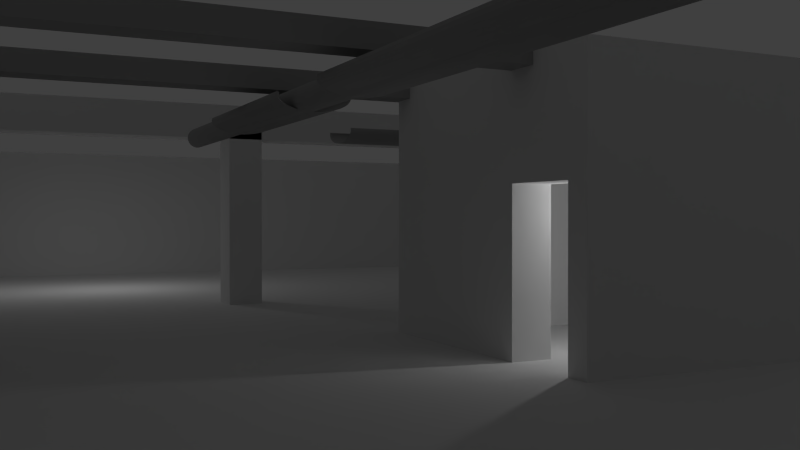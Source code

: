 # Source: underground.blend  (saved by Blender 2.66.1; exported with 4.5.12 LTS)
import bpy
from mathutils import Matrix  # noqa: F401  (used for matrix-valued properties, if any)

bpy.ops.wm.read_factory_settings(use_empty=True)
scene = bpy.context.scene
scene.name = 'Scene'

# ---- collections
col_collection_1 = bpy.data.collections.new('Collection 1'); scene.collection.children.link(col_collection_1)
col_collection_2 = bpy.data.collections.new('Collection 2'); scene.collection.children.link(col_collection_2)
col_collection_2.hide_render = True
col_collection_2.hide_viewport = True

# ---- materials (node trees are filled in below, after node groups)
mat_material_002 = bpy.data.materials.new('Material.002')
mat_material_002.alpha_threshold = 0.0
mat_material_002.use_transparent_shadow = False
mat_material_002.diffuse_color = (0.3757, 0.3757, 0.3757, 1.0)
mat_material_002.roughness = 0.5
mat_material_002.line_color = (0.0, 0.0, 0.0, 1.0)
mat_material_001 = bpy.data.materials.new('Material.001')
mat_material_001.alpha_threshold = 0.0
mat_material_001.use_transparent_shadow = False
mat_material_001.roughness = 0.5
mat_material_001.line_color = (0.0, 0.0, 0.0, 1.0)

# ---- material node trees

# ---- world
world_world = bpy.data.worlds.new('World'); scene.world = world_world
world_world.color = (0.05088, 0.05088, 0.05088)
world_world.use_sun_shadow = False
world_world.sun_shadow_jitter_overblur = 0.0
world_world.cycles.sampling_method = 'MANUAL'
world_world.cycles.sample_map_resolution = 256

# ---- cameras
cam_camera = bpy.data.cameras.new('Camera')
cam_camera.clip_end = 100.0
cam_camera.lens = 35.0
cam_camera.sensor_width = 32.0
cam_camera.sensor_height = 18.0
cam_camera.ortho_scale = 7.314
cam_camera.dof.focus_distance = 0.0
cam_camera.dof.aperture_fstop = 128.0

# ---- lights
light_area_001 = bpy.data.lights.new('Area.001', 'AREA')
light_area_001.transmission_factor = 0.0
light_area_001.energy = 78.54
light_area_001.shadow_buffer_clip_start = 0.5
light_area_001.shadow_soft_size = 0.1
light_area_001.shadow_maximum_resolution = 0.006
light_area_001.use_absolute_resolution = True
light_area_001.size = 0.1
light_area_001.size_y = 0.1
light_area_001.cycles.use_multiple_importance_sampling = False
light_lamp = bpy.data.lights.new('Lamp', 'POINT')
light_lamp.transmission_factor = 0.0
light_lamp.cutoff_distance = 30.0
light_lamp.energy = 100.0
light_lamp.shadow_buffer_clip_start = 1.001
light_lamp.shadow_soft_size = 0.1
light_lamp.shadow_maximum_resolution = 0.006
light_lamp.use_absolute_resolution = True
light_lamp.cycles.use_multiple_importance_sampling = False

# ---- meshes
me_cylinder_006 = bpy.data.meshes.new('Cylinder.006')
me_cylinder_006.from_pydata([(0.0, 0.0, -1.0), (0.0, 0.0, 1.0), (0.0, 1.0, -1.0), (0.0, 1.0, 1.0), (0.1951, 0.9808, -1.0), (0.1951, 0.9808, 1.0), (0.3827, 0.9239, -1.0), (0.3827, 0.9239, 1.0), (0.5556, 0.8315, -1.0), (0.5556, 0.8315, 1.0), (0.7071, 0.7071, -1.0), (0.7071, 0.7071, 1.0), (0.8315, 0.5556, -1.0), (0.8315, 0.5556, 1.0), (0.9239, 0.3827, -1.0), (0.9239, 0.3827, 1.0), (0.9808, 0.1951, -1.0), (0.9808, 0.1951, 1.0), (1.0, 7.55e-08, -1.0), (1.0, 7.55e-08, 1.0), (0.9808, -0.1951, -1.0), (0.9808, -0.1951, 1.0), (0.9239, -0.3827, -1.0), (0.9239, -0.3827, 1.0), (0.8315, -0.5556, -1.0), (0.8315, -0.5556, 1.0), (0.7071, -0.7071, -1.0), (0.7071, -0.7071, 1.0), (0.5556, -0.8315, -1.0), (0.5556, -0.8315, 1.0), (0.3827, -0.9239, -1.0), (0.3827, -0.9239, 1.0), (0.1951, -0.9808, -1.0), (0.1951, -0.9808, 1.0), (-3.258e-07, -1.0, -1.0), (-3.258e-07, -1.0, 1.0), (-0.1951, -0.9808, -1.0), (-0.1951, -0.9808, 1.0), (-0.3827, -0.9239, -1.0), (-0.3827, -0.9239, 1.0), (-0.5556, -0.8315, -1.0), (-0.5556, -0.8315, 1.0), (-0.7071, -0.7071, -1.0), (-0.7071, -0.7071, 1.0), (-0.8315, -0.5556, -1.0), (-0.8315, -0.5556, 1.0), (-0.9239, -0.3827, -1.0), (-0.9239, -0.3827, 1.0), (-0.9808, -0.1951, -1.0), (-0.9808, -0.1951, 1.0), (-1.0, 9.656e-07, -1.0), (-1.0, 9.656e-07, 1.0), (-0.9808, 0.1951, -1.0), (-0.9808, 0.1951, 1.0), (-0.9239, 0.3827, -1.0), (-0.9239, 0.3827, 1.0), (-0.8315, 0.5556, -1.0), (-0.8315, 0.5556, 1.0), (-0.7071, 0.7071, -1.0), (-0.7071, 0.7071, 1.0), (-0.5556, 0.8315, -1.0), (-0.5556, 0.8315, 1.0), (-0.3827, 0.9239, -1.0), (-0.3827, 0.9239, 1.0), (-0.1951, 0.9808, -1.0), (-0.1951, 0.9808, 1.0)], [], [(0, 2, 4), (1, 5, 3), (2, 3, 5, 4), (0, 4, 6), (1, 7, 5), (4, 5, 7, 6), (0, 6, 8), (1, 9, 7), (6, 7, 9, 8), (0, 8, 10), (1, 11, 9), (8, 9, 11, 10), (0, 10, 12), (1, 13, 11), (10, 11, 13, 12), (0, 12, 14), (1, 15, 13), (12, 13, 15, 14), (0, 14, 16), (1, 17, 15), (14, 15, 17, 16), (0, 16, 18), (1, 19, 17), (16, 17, 19, 18), (0, 18, 20), (1, 21, 19), (18, 19, 21, 20), (0, 20, 22), (1, 23, 21), (20, 21, 23, 22), (0, 22, 24), (1, 25, 23), (22, 23, 25, 24), (0, 24, 26), (1, 27, 25), (24, 25, 27, 26), (0, 26, 28), (1, 29, 27), (26, 27, 29, 28), (0, 28, 30), (1, 31, 29), (28, 29, 31, 30), (0, 30, 32), (1, 33, 31), (30, 31, 33, 32), (0, 32, 34), (1, 35, 33), (32, 33, 35, 34), (0, 34, 36), (1, 37, 35), (34, 35, 37, 36), (0, 36, 38), (1, 39, 37), (36, 37, 39, 38), (0, 38, 40), (1, 41, 39), (38, 39, 41, 40), (0, 40, 42), (1, 43, 41), (40, 41, 43, 42), (0, 42, 44), (1, 45, 43), (42, 43, 45, 44), (0, 44, 46), (1, 47, 45), (44, 45, 47, 46), (0, 46, 48), (1, 49, 47), (46, 47, 49, 48), (0, 48, 50), (1, 51, 49), (48, 49, 51, 50), (0, 50, 52), (1, 53, 51), (50, 51, 53, 52), (0, 52, 54), (1, 55, 53), (52, 53, 55, 54), (0, 54, 56), (1, 57, 55), (54, 55, 57, 56), (0, 56, 58), (1, 59, 57), (56, 57, 59, 58), (0, 58, 60), (1, 61, 59), (58, 59, 61, 60), (0, 60, 62), (1, 63, 61), (60, 61, 63, 62), (0, 62, 64), (1, 65, 63), (62, 63, 65, 64), (0, 64, 2), (1, 3, 65), (64, 65, 3, 2)])
me_cylinder_006.materials.append(mat_material_002)
me_cylinder_006.use_remesh_preserve_volume = False
me_cylinder_006.use_remesh_preserve_attributes = False
me_cylinder_006.use_mirror_vertex_groups = False
me_cylinder_006.update()
me_cylinder_005 = bpy.data.meshes.new('Cylinder.005')
me_cylinder_005.from_pydata([(0.3258, 0.9349, -9.039), (0.3127, 1.0, -9.116), (0.3127, 1.0, 9.116), (0.3891, 0.9808, -9.116), (0.3891, 0.9808, 9.116), (0.4625, 0.9239, -9.116), (0.4625, 0.9239, 9.116), (0.5302, 0.8315, -9.116), (0.5302, 0.8315, 9.116), (0.5895, 0.7071, -9.116), (0.5895, 0.7071, 9.116), (0.6382, 0.5556, -9.116), (0.6382, 0.5556, 9.116), (0.6743, 0.3827, -9.116), (0.6744, 0.3827, 9.116), (0.6966, 0.1951, -9.116), (0.6966, 0.1951, 9.116), (0.7041, 7.55e-08, -9.116), (0.7041, 7.55e-08, 9.116), (0.6966, -0.1951, -9.116), (0.6966, -0.1951, 9.116), (0.6743, -0.3827, -9.116), (0.6744, -0.3827, 9.116), (0.6382, -0.5556, -9.116), (0.6382, -0.5556, 9.116), (0.5895, -0.7071, -9.116), (0.5895, -0.7071, 9.116), (0.5302, -0.8315, -9.116), (0.5302, -0.8315, 9.116), (0.4625, -0.9239, -9.116), (0.4625, -0.9239, 9.116), (0.3891, -0.9808, -9.116), (0.3891, -0.9808, 9.116), (0.3127, -1.0, -9.116), (0.3127, -1.0, 9.116), (0.2363, -0.9808, -9.116), (0.2363, -0.9808, 9.116), (0.2363, 0.9808, -9.116), (0.2363, 0.9808, 9.116), (0.3258, 0.9349, 9.039), (0.3972, 0.917, -9.039), (0.3972, 0.917, 9.039), (0.4658, 0.8638, -9.039), (0.4658, 0.8638, 9.039), (0.5291, 0.7774, -9.039), (0.5291, 0.7774, 9.039), (0.5846, 0.6611, -9.039), (0.5846, 0.6611, 9.039), (0.6301, 0.5194, -9.039), (0.6301, 0.5194, 9.039), (0.6639, 0.3578, -9.039), (0.6639, 0.3578, 9.039), (0.6847, 0.1824, -9.039), (0.6847, 0.1824, 9.039), (0.6918, 7.115e-08, -9.039), (0.6918, 7.115e-08, 9.039), (0.6847, -0.1824, -9.039), (0.6847, -0.1824, 9.039), (0.6639, -0.3578, -9.039), (0.6639, -0.3578, 9.039), (0.6301, -0.5194, -9.039), (0.6301, -0.5194, 9.039), (0.5846, -0.6611, -9.039), (0.5846, -0.6611, 9.039), (0.5291, -0.7774, -9.039), (0.5291, -0.7774, 9.039), (0.4658, -0.8638, -9.039), (0.4658, -0.8638, 9.039), (0.3972, -0.917, -9.039), (0.3972, -0.917, 9.039), (0.3258, -0.9349, -9.039), (0.3258, -0.9349, 9.039), (0.2544, -0.917, -9.039), (0.2544, -0.917, 9.039), (0.2544, 0.917, -9.039), (0.2544, 0.917, 9.039)], [], [(74, 75, 39, 0), (1, 3, 4, 2), (70, 71, 73, 72), (3, 5, 6, 4), (68, 69, 71, 70), (5, 7, 8, 6), (66, 67, 69, 68), (7, 9, 10, 8), (64, 65, 67, 66), (9, 11, 12, 10), (62, 63, 65, 64), (11, 13, 14, 12), (60, 61, 63, 62), (13, 15, 16, 14), (58, 59, 61, 60), (15, 17, 18, 16), (56, 57, 59, 58), (17, 19, 20, 18), (54, 55, 57, 56), (19, 21, 22, 20), (52, 53, 55, 54), (21, 23, 24, 22), (50, 51, 53, 52), (23, 25, 26, 24), (48, 49, 51, 50), (25, 27, 28, 26), (46, 47, 49, 48), (27, 29, 30, 28), (44, 45, 47, 46), (29, 31, 32, 30), (42, 43, 45, 44), (31, 33, 34, 32), (40, 41, 43, 42), (33, 35, 36, 34), (0, 39, 41, 40), (37, 1, 2, 38), (34, 36, 73, 71), (27, 25, 62, 64), (16, 18, 55, 53), (9, 7, 44, 46), (38, 2, 39, 75), (3, 1, 0, 40), (30, 32, 69, 67), (23, 21, 58, 60), (12, 14, 51, 49), (5, 3, 40, 42), (26, 28, 65, 63), (19, 17, 54, 56), (8, 10, 47, 45), (2, 4, 41, 39), (33, 31, 68, 70), (22, 24, 61, 59), (15, 13, 50, 52), (4, 6, 43, 41), (1, 37, 74, 0), (29, 27, 64, 66), (18, 20, 57, 55), (11, 9, 46, 48), (32, 34, 71, 69), (25, 23, 60, 62), (14, 16, 53, 51), (7, 5, 42, 44), (36, 35, 72, 73), (28, 30, 67, 65), (21, 19, 56, 58), (10, 12, 49, 47), (35, 33, 70, 72), (24, 26, 63, 61), (17, 15, 52, 54), (6, 8, 45, 43), (37, 38, 75, 74), (31, 29, 66, 68), (20, 22, 59, 57), (13, 11, 48, 50)])
me_cylinder_005.materials.append(mat_material_002)
me_cylinder_005.use_remesh_preserve_volume = False
me_cylinder_005.use_remesh_preserve_attributes = False
me_cylinder_005.use_mirror_vertex_groups = False
me_cylinder_005.update()
me_cylinder_004 = bpy.data.meshes.new('Cylinder.004')
me_cylinder_004.from_pydata([(0.3258, 0.9349, -9.039), (0.3127, 1.0, -9.116), (0.3127, 1.0, 9.116), (0.3891, 0.9808, -9.116), (0.3891, 0.9808, 9.116), (0.4625, 0.9239, -9.116), (0.4625, 0.9239, 9.116), (0.5302, 0.8315, -9.116), (0.5302, 0.8315, 9.116), (0.5895, 0.7071, -9.116), (0.5895, 0.7071, 9.116), (0.6382, 0.5556, -9.116), (0.6382, 0.5556, 9.116), (0.6743, 0.3827, -9.116), (0.6744, 0.3827, 9.116), (0.6966, 0.1951, -9.116), (0.6966, 0.1951, 9.116), (0.7041, 7.55e-08, -9.116), (0.7041, 7.55e-08, 9.116), (0.6966, -0.1951, -9.116), (0.6966, -0.1951, 9.116), (0.6743, -0.3827, -9.116), (0.6744, -0.3827, 9.116), (0.6382, -0.5556, -9.116), (0.6382, -0.5556, 9.116), (0.5895, -0.7071, -9.116), (0.5895, -0.7071, 9.116), (0.5302, -0.8315, -9.116), (0.5302, -0.8315, 9.116), (0.4625, -0.9239, -9.116), (0.4625, -0.9239, 9.116), (0.3891, -0.9808, -9.116), (0.3891, -0.9808, 9.116), (0.3127, -1.0, -9.116), (0.3127, -1.0, 9.116), (0.2363, -0.9808, -9.116), (0.2363, -0.9808, 9.116), (0.2363, 0.9808, -9.116), (0.2363, 0.9808, 9.116), (0.3258, 0.9349, 9.039), (0.3972, 0.917, -9.039), (0.3972, 0.917, 9.039), (0.4658, 0.8638, -9.039), (0.4658, 0.8638, 9.039), (0.5291, 0.7774, -9.039), (0.5291, 0.7774, 9.039), (0.5846, 0.6611, -9.039), (0.5846, 0.6611, 9.039), (0.6301, 0.5194, -9.039), (0.6301, 0.5194, 9.039), (0.6639, 0.3578, -9.039), (0.6639, 0.3578, 9.039), (0.6847, 0.1824, -9.039), (0.6847, 0.1824, 9.039), (0.6918, 7.115e-08, -9.039), (0.6918, 7.115e-08, 9.039), (0.6847, -0.1824, -9.039), (0.6847, -0.1824, 9.039), (0.6639, -0.3578, -9.039), (0.6639, -0.3578, 9.039), (0.6301, -0.5194, -9.039), (0.6301, -0.5194, 9.039), (0.5846, -0.6611, -9.039), (0.5846, -0.6611, 9.039), (0.5291, -0.7774, -9.039), (0.5291, -0.7774, 9.039), (0.4658, -0.8638, -9.039), (0.4658, -0.8638, 9.039), (0.3972, -0.917, -9.039), (0.3972, -0.917, 9.039), (0.3258, -0.9349, -9.039), (0.3258, -0.9349, 9.039), (0.2544, -0.917, -9.039), (0.2544, -0.917, 9.039), (0.2544, 0.917, -9.039), (0.2544, 0.917, 9.039)], [], [(74, 75, 39, 0), (1, 3, 4, 2), (70, 71, 73, 72), (3, 5, 6, 4), (68, 69, 71, 70), (5, 7, 8, 6), (66, 67, 69, 68), (7, 9, 10, 8), (64, 65, 67, 66), (9, 11, 12, 10), (62, 63, 65, 64), (11, 13, 14, 12), (60, 61, 63, 62), (13, 15, 16, 14), (58, 59, 61, 60), (15, 17, 18, 16), (56, 57, 59, 58), (17, 19, 20, 18), (54, 55, 57, 56), (19, 21, 22, 20), (52, 53, 55, 54), (21, 23, 24, 22), (50, 51, 53, 52), (23, 25, 26, 24), (48, 49, 51, 50), (25, 27, 28, 26), (46, 47, 49, 48), (27, 29, 30, 28), (44, 45, 47, 46), (29, 31, 32, 30), (42, 43, 45, 44), (31, 33, 34, 32), (40, 41, 43, 42), (33, 35, 36, 34), (0, 39, 41, 40), (37, 1, 2, 38), (34, 36, 73, 71), (27, 25, 62, 64), (16, 18, 55, 53), (9, 7, 44, 46), (38, 2, 39, 75), (3, 1, 0, 40), (30, 32, 69, 67), (23, 21, 58, 60), (12, 14, 51, 49), (5, 3, 40, 42), (26, 28, 65, 63), (19, 17, 54, 56), (8, 10, 47, 45), (2, 4, 41, 39), (33, 31, 68, 70), (22, 24, 61, 59), (15, 13, 50, 52), (4, 6, 43, 41), (1, 37, 74, 0), (29, 27, 64, 66), (18, 20, 57, 55), (11, 9, 46, 48), (32, 34, 71, 69), (25, 23, 60, 62), (14, 16, 53, 51), (7, 5, 42, 44), (36, 35, 72, 73), (28, 30, 67, 65), (21, 19, 56, 58), (10, 12, 49, 47), (35, 33, 70, 72), (24, 26, 63, 61), (17, 15, 52, 54), (6, 8, 45, 43), (37, 38, 75, 74), (31, 29, 66, 68), (20, 22, 59, 57), (13, 11, 48, 50)])
me_cylinder_004.materials.append(mat_material_002)
me_cylinder_004.use_remesh_preserve_volume = False
me_cylinder_004.use_remesh_preserve_attributes = False
me_cylinder_004.use_mirror_vertex_groups = False
me_cylinder_004.update()
me_cylinder_003 = bpy.data.meshes.new('Cylinder.003')
me_cylinder_003.from_pydata([(0.3258, 0.9349, -9.039), (0.3127, 1.0, -9.116), (0.3127, 1.0, 9.116), (0.3891, 0.9808, -9.116), (0.3891, 0.9808, 9.116), (0.4625, 0.9239, -9.116), (0.4625, 0.9239, 9.116), (0.5302, 0.8315, -9.116), (0.5302, 0.8315, 9.116), (0.5895, 0.7071, -9.116), (0.5895, 0.7071, 9.116), (0.6382, 0.5556, -9.116), (0.6382, 0.5556, 9.116), (0.6743, 0.3827, -9.116), (0.6744, 0.3827, 9.116), (0.6966, 0.1951, -9.116), (0.6966, 0.1951, 9.116), (0.7041, 7.55e-08, -9.116), (0.7041, 7.55e-08, 9.116), (0.6966, -0.1951, -9.116), (0.6966, -0.1951, 9.116), (0.6743, -0.3827, -9.116), (0.6744, -0.3827, 9.116), (0.6382, -0.5556, -9.116), (0.6382, -0.5556, 9.116), (0.5895, -0.7071, -9.116), (0.5895, -0.7071, 9.116), (0.5302, -0.8315, -9.116), (0.5302, -0.8315, 9.116), (0.4625, -0.9239, -9.116), (0.4625, -0.9239, 9.116), (0.3891, -0.9808, -9.116), (0.3891, -0.9808, 9.116), (0.3127, -1.0, -9.116), (0.3127, -1.0, 9.116), (0.2363, -0.9808, -9.116), (0.2363, -0.9808, 9.116), (0.2363, 0.9808, -9.116), (0.2363, 0.9808, 9.116), (0.3258, 0.9349, 9.039), (0.3972, 0.917, -9.039), (0.3972, 0.917, 9.039), (0.4658, 0.8638, -9.039), (0.4658, 0.8638, 9.039), (0.5291, 0.7774, -9.039), (0.5291, 0.7774, 9.039), (0.5846, 0.6611, -9.039), (0.5846, 0.6611, 9.039), (0.6301, 0.5194, -9.039), (0.6301, 0.5194, 9.039), (0.6639, 0.3578, -9.039), (0.6639, 0.3578, 9.039), (0.6847, 0.1824, -9.039), (0.6847, 0.1824, 9.039), (0.6918, 7.115e-08, -9.039), (0.6918, 7.115e-08, 9.039), (0.6847, -0.1824, -9.039), (0.6847, -0.1824, 9.039), (0.6639, -0.3578, -9.039), (0.6639, -0.3578, 9.039), (0.6301, -0.5194, -9.039), (0.6301, -0.5194, 9.039), (0.5846, -0.6611, -9.039), (0.5846, -0.6611, 9.039), (0.5291, -0.7774, -9.039), (0.5291, -0.7774, 9.039), (0.4658, -0.8638, -9.039), (0.4658, -0.8638, 9.039), (0.3972, -0.917, -9.039), (0.3972, -0.917, 9.039), (0.3258, -0.9349, -9.039), (0.3258, -0.9349, 9.039), (0.2544, -0.917, -9.039), (0.2544, -0.917, 9.039), (0.2544, 0.917, -9.039), (0.2544, 0.917, 9.039)], [], [(74, 75, 39, 0), (1, 3, 4, 2), (70, 71, 73, 72), (3, 5, 6, 4), (68, 69, 71, 70), (5, 7, 8, 6), (66, 67, 69, 68), (7, 9, 10, 8), (64, 65, 67, 66), (9, 11, 12, 10), (62, 63, 65, 64), (11, 13, 14, 12), (60, 61, 63, 62), (13, 15, 16, 14), (58, 59, 61, 60), (15, 17, 18, 16), (56, 57, 59, 58), (17, 19, 20, 18), (54, 55, 57, 56), (19, 21, 22, 20), (52, 53, 55, 54), (21, 23, 24, 22), (50, 51, 53, 52), (23, 25, 26, 24), (48, 49, 51, 50), (25, 27, 28, 26), (46, 47, 49, 48), (27, 29, 30, 28), (44, 45, 47, 46), (29, 31, 32, 30), (42, 43, 45, 44), (31, 33, 34, 32), (40, 41, 43, 42), (33, 35, 36, 34), (0, 39, 41, 40), (37, 1, 2, 38), (34, 36, 73, 71), (27, 25, 62, 64), (16, 18, 55, 53), (9, 7, 44, 46), (38, 2, 39, 75), (3, 1, 0, 40), (30, 32, 69, 67), (23, 21, 58, 60), (12, 14, 51, 49), (5, 3, 40, 42), (26, 28, 65, 63), (19, 17, 54, 56), (8, 10, 47, 45), (2, 4, 41, 39), (33, 31, 68, 70), (22, 24, 61, 59), (15, 13, 50, 52), (4, 6, 43, 41), (1, 37, 74, 0), (29, 27, 64, 66), (18, 20, 57, 55), (11, 9, 46, 48), (32, 34, 71, 69), (25, 23, 60, 62), (14, 16, 53, 51), (7, 5, 42, 44), (36, 35, 72, 73), (28, 30, 67, 65), (21, 19, 56, 58), (10, 12, 49, 47), (35, 33, 70, 72), (24, 26, 63, 61), (17, 15, 52, 54), (6, 8, 45, 43), (37, 38, 75, 74), (31, 29, 66, 68), (20, 22, 59, 57), (13, 11, 48, 50)])
me_cylinder_003.materials.append(mat_material_002)
me_cylinder_003.use_remesh_preserve_volume = False
me_cylinder_003.use_remesh_preserve_attributes = False
me_cylinder_003.use_mirror_vertex_groups = False
me_cylinder_003.update()
me_cube_008 = bpy.data.meshes.new('Cube.008')
me_cube_008.from_pydata([(-1.0, -1.0, -1.0), (-1.0, 1.0, -1.0), (1.0, 1.0, -1.0), (1.0, -1.0, -1.0), (-1.0, -1.0, 1.0), (-1.0, 1.0, 1.0), (1.0, 1.0, 1.0), (1.0, -1.0, 1.0)], [], [(4, 5, 1, 0), (5, 6, 2, 1), (6, 7, 3, 2), (7, 4, 0, 3), (0, 1, 2, 3), (7, 6, 5, 4)])
me_cube_008.materials.append(mat_material_001)
me_cube_008.use_remesh_preserve_volume = False
me_cube_008.use_remesh_preserve_attributes = False
me_cube_008.use_mirror_vertex_groups = False
me_cube_008.update()
me_cube_007 = bpy.data.meshes.new('Cube.007')
me_cube_007.from_pydata([(-1.0, -1.0, -1.0), (-1.0, 1.0, -1.0), (1.0, 1.0, -1.0), (1.0, -1.0, -1.0), (-1.0, -1.0, 1.0), (-1.0, 1.0, 1.0), (1.0, 1.0, 1.0), (1.0, -1.0, 1.0)], [], [(4, 5, 1, 0), (5, 6, 2, 1), (6, 7, 3, 2), (7, 4, 0, 3), (0, 1, 2, 3), (7, 6, 5, 4)])
me_cube_007.materials.append(mat_material_001)
me_cube_007.use_remesh_preserve_volume = False
me_cube_007.use_remesh_preserve_attributes = False
me_cube_007.use_mirror_vertex_groups = False
me_cube_007.update()
me_cube_006 = bpy.data.meshes.new('Cube.006')
me_cube_006.from_pydata([(-1.0, -1.0, -1.0), (-1.0, 1.0, -1.0), (1.0, 1.0, -1.0), (1.0, -1.0, -1.0), (-1.0, -1.0, 1.0), (-1.0, 1.0, 1.0), (1.0, 1.0, 1.0), (1.0, -1.0, 1.0)], [], [(4, 5, 1, 0), (5, 6, 2, 1), (6, 7, 3, 2), (7, 4, 0, 3), (0, 1, 2, 3), (7, 6, 5, 4)])
me_cube_006.materials.append(mat_material_001)
me_cube_006.use_remesh_preserve_volume = False
me_cube_006.use_remesh_preserve_attributes = False
me_cube_006.use_mirror_vertex_groups = False
me_cube_006.update()
me_cube_005 = bpy.data.meshes.new('Cube.005')
me_cube_005.from_pydata([(-1.0, -1.0, -1.0), (-1.0, 1.0, -1.0), (1.0, 1.0, -1.0), (1.0, -1.0, -1.0), (-1.0, -1.0, 1.0), (-1.0, 1.0, 1.0), (1.0, 1.0, 1.0), (1.0, -1.0, 1.0)], [], [(4, 5, 1, 0), (5, 6, 2, 1), (6, 7, 3, 2), (7, 4, 0, 3), (0, 1, 2, 3), (7, 6, 5, 4)])
me_cube_005.materials.append(mat_material_002)
me_cube_005.use_remesh_preserve_volume = False
me_cube_005.use_remesh_preserve_attributes = False
me_cube_005.use_mirror_vertex_groups = False
me_cube_005.update()
me_cube_004 = bpy.data.meshes.new('Cube.004')
me_cube_004.from_pydata([(-1.0, -1.0, -1.0), (-1.0, 1.0, -1.0), (1.0, 1.0, -1.0), (1.0, -1.0, -1.0), (-1.0, -1.0, 1.0), (-1.0, 1.0, 1.0), (1.0, 1.0, 1.0), (1.0, -1.0, 1.0)], [], [(4, 5, 1, 0), (5, 6, 2, 1), (6, 7, 3, 2), (7, 4, 0, 3), (0, 1, 2, 3), (7, 6, 5, 4)])
me_cube_004.materials.append(mat_material_002)
me_cube_004.use_remesh_preserve_volume = False
me_cube_004.use_remesh_preserve_attributes = False
me_cube_004.use_mirror_vertex_groups = False
me_cube_004.update()
me_cube_001 = bpy.data.meshes.new('Cube.001')
me_cube_001.from_pydata([(-1.0, -1.0, -1.0), (-1.0, 1.0, -1.0), (1.0, 1.0, -1.0), (1.0, -1.0, -1.0), (-1.0, -1.0, 1.0), (-1.0, 1.0, 1.0), (1.0, 1.0, 1.0), (1.0, -1.0, 1.0)], [], [(4, 5, 1, 0), (5, 6, 2, 1), (6, 7, 3, 2), (7, 4, 0, 3), (0, 1, 2, 3), (7, 6, 5, 4)])
me_cube_001.materials.append(mat_material_001)
me_cube_001.use_remesh_preserve_volume = False
me_cube_001.use_remesh_preserve_attributes = False
me_cube_001.use_mirror_vertex_groups = False
me_cube_001.update()
me_plane = bpy.data.meshes.new('Plane')
me_plane.from_pydata([(1.0, -1.0, 0.0), (-1.0, -1.0, 0.0), (1.0, 1.0, 0.0), (-1.0, 1.0, 0.0), (0.1222, -1.0, 0.0), (-0.1222, -1.0, 0.0), (0.1222, 1.0, 0.0), (-0.1222, 1.0, 0.0), (-0.5963, -1.0, 0.0), (-0.5963, 1.0, 0.0), (0.04517, 1.0, 0.0), (0.04517, -0.406, 0.0), (0.1222, -0.406, 0.2194), (-0.5963, -0.406, 0.0), (0.1222, -0.406, 0.0), (-0.1222, -0.406, 0.0), (-1.0, -0.406, 0.0), (1.0, -0.406, 0.0), (0.04517, -1.0, 0.0), (-0.5963, -0.3483, 0.0), (1.0, -0.3483, 0.0), (-0.1222, -0.3483, 0.0), (0.1043, -0.3483, 0.0), (0.04517, -0.3483, 0.0), (-1.0, -0.3483, 0.0), (0.1222, -0.3483, 0.0), (0.1043, -0.3483, 0.2194), (-0.1222, -0.3483, 0.2194), (-0.1222, -0.406, 0.2194), (0.1043, 1.0, 0.2194), (0.1222, -0.3483, 0.2194), (0.04517, -0.3483, 0.2194), (0.1043, -1.0, 0.0), (0.1043, 1.0, 0.0), (0.1043, -0.406, 0.0), (0.04517, 1.0, 0.2194), (-0.1222, 1.0, 0.2182), (0.1222, 1.0, 0.2194), (0.1043, -0.406, 0.2194), (0.04517, -0.406, 0.2194), (-0.1041, -0.3483, 0.0), (-0.1041, -1.0, 0.0), (-0.1041, 1.0, 0.0), (-0.1041, -0.406, 0.0), (-0.1041, -0.3483, 0.2194), (-0.1041, 1.0, 0.2194), (-0.1041, -0.406, 0.2194), (0.1222, -0.406, 0.3747), (0.1043, -0.3483, 0.3747), (-0.1222, -0.3483, 0.3747), (-0.1222, -0.406, 0.3747), (0.1043, 1.0, 0.3747), (0.1222, -0.3483, 0.3747), (0.04517, -0.3483, 0.3747), (0.04517, 1.0, 0.3747), (-0.1222, 1.0, 0.3747), (0.1222, 1.0, 0.3747), (0.1043, -0.406, 0.3747), (0.04517, -0.406, 0.3747), (-0.1041, -0.3483, 0.3747), (-0.1041, 1.0, 0.3747), (-0.1041, -0.406, 0.3747), (1.0, -1.0, 0.2182), (-1.0, -1.0, 0.2182), (1.0, 1.0, 0.2182), (-1.0, 1.0, 0.2182), (0.1222, -1.0, 0.2182), (-0.1222, -1.0, 0.2182), (-0.5963, -1.0, 0.2182), (-0.5963, 1.0, 0.2182), (-1.0, -0.406, 0.2182), (1.0, -0.406, 0.2182), (0.04517, -1.0, 0.2182), (1.0, -0.3483, 0.2182), (-1.0, -0.3483, 0.2182), (0.1043, -1.0, 0.2182), (-0.1041, -1.0, 0.2182), (1.0, -1.0, 0.3773), (-1.0, -1.0, 0.3773), (1.0, 1.0, 0.3773), (-1.0, 1.0, 0.3773), (0.1222, -1.0, 0.3773), (-0.1222, -1.0, 0.3773), (0.1222, 1.0, 0.3773), (-0.1222, 1.0, 0.3773), (-0.5963, -1.0, 0.3773), (-0.5963, 1.0, 0.3773), (-1.0, -0.406, 0.3773), (1.0, -0.406, 0.3773), (0.04517, -1.0, 0.3773), (1.0, -0.3483, 0.3773), (-1.0, -0.3483, 0.3773), (0.1043, -1.0, 0.3773), (-0.1041, -1.0, 0.3773)], [], [(25, 20, 2, 6), (19, 21, 7, 9), (42, 10, 35, 45), (24, 19, 9, 3), (8, 5, 15, 13), (4, 0, 17, 14), (32, 4, 14, 34), (1, 8, 13, 16), (40, 23, 10, 42), (23, 22, 33, 10), (33, 22, 26, 29), (18, 32, 34, 11), (16, 13, 19, 24), (13, 15, 21, 19), (41, 18, 11, 43), (14, 17, 20, 25), (11, 23, 31, 39), (11, 34, 22, 23), (46, 39, 58, 61), (42, 7, 36, 45), (23, 40, 44, 31), (35, 29, 51, 54), (5, 41, 43, 15), (10, 33, 29, 35), (43, 11, 39, 46), (12, 30, 52, 47), (25, 6, 37, 30), (30, 37, 56, 52), (26, 38, 57, 48), (21, 15, 28, 27), (14, 25, 30, 12), (22, 34, 38, 26), (34, 14, 12, 38), (15, 43, 46, 28), (6, 33, 29, 37), (40, 42, 45, 44), (7, 21, 27, 36), (61, 58, 53, 59), (50, 61, 59, 49), (57, 47, 52, 48), (48, 52, 56, 51), (49, 59, 60, 55), (39, 31, 53, 58), (45, 36, 55, 60), (29, 26, 48, 51), (31, 44, 59, 53), (38, 12, 47, 57), (44, 45, 60, 59), (45, 35, 54, 60), (37, 29, 51, 56), (27, 28, 50, 49), (28, 46, 61, 50), (36, 27, 49, 55), (26, 31, 53, 48), (53, 58, 57, 48), (38, 39, 58, 57), (31, 39, 38, 26), (18, 41, 76, 72), (8, 1, 63, 68), (17, 0, 62, 71), (20, 17, 71, 73), (3, 9, 69, 65), (2, 20, 73, 64), (32, 18, 72, 75), (1, 16, 70, 63), (5, 8, 68, 67), (0, 4, 66, 62), (16, 24, 74, 70), (37, 64, 79, 83), (4, 32, 75, 66), (41, 5, 67, 76), (24, 3, 65, 74), (66, 75, 92, 81), (70, 74, 91, 87), (68, 63, 78, 85), (73, 71, 88, 90), (67, 68, 85, 82), (65, 69, 86, 80), (75, 72, 89, 92), (6, 2, 64, 37), (64, 73, 90, 79), (72, 76, 93, 89), (74, 65, 80, 91), (63, 70, 87, 78), (71, 62, 77, 88), (62, 66, 81, 77), (76, 67, 82, 93), (9, 7, 36, 69), (69, 36, 84, 86)])
_uv = me_plane.uv_layers.new(name='UVMap')
_uv.uv.foreach_set('vector', [-2.271, -1.673, -2.278, -3.993, 1.286, -4.004, 1.293, -1.684, -2.265, 0.2262, -2.269, -1.027, 1.295, -1.038, 1.299, 0.2153, -2.442, 2.289, -2.836, 2.29, -2.838, 1.71, -2.443, 1.709, -2.261, 1.293, -2.265, 0.2262, 1.299, 0.2153, 1.302, 1.282, -3.987, 0.2315, -3.991, -1.021, -2.421, -1.026, -2.417, 0.2267, -3.993, -1.668, -4.0, -3.987, -2.43, -3.992, -2.423, -1.672, -3.993, -1.62, -3.993, -1.668, -2.423, -1.672, -2.423, -1.625, -3.984, 1.299, -3.987, 0.2315, -2.417, 0.2267, -2.414, 1.294, -2.269, -1.075, -2.27, -1.469, 1.294, -1.48, 1.295, -1.085, -2.27, -1.469, -2.27, -1.626, 1.293, -1.636, 1.294, -1.48, 2.304, 1.285, 2.315, 4.849, 1.735, 4.851, 1.724, 1.287, -3.992, -1.464, -3.993, -1.62, -2.423, -1.625, -2.422, -1.469, -2.414, 1.294, -2.417, 0.2267, -2.265, 0.2262, -2.261, 1.293, -2.417, 0.2267, -2.421, -1.026, -2.269, -1.027, -2.265, 0.2262, -3.991, -1.069, -3.992, -1.464, -2.422, -1.469, -2.421, -1.074, -2.423, -1.672, -2.43, -3.992, -2.278, -3.993, -2.271, -1.673, -1.411, 1.299, -1.259, 1.299, -1.257, 1.879, -1.409, 1.879, -2.422, -1.469, -2.423, -1.625, -2.27, -1.626, -2.27, -1.469, -2.046, 1.709, -2.44, 1.71, -2.442, 1.3, -2.047, 1.299, -1.411, 2.289, -1.459, 2.289, -1.461, 1.713, -1.413, 1.709, -0.858, 2.289, -1.253, 2.291, -1.254, 1.711, -0.8598, 1.709, -2.838, 1.71, -2.994, 1.711, -2.996, 1.3, -2.839, 1.3, -3.991, -1.021, -3.991, -1.069, -2.421, -1.074, -2.421, -1.026, -2.836, 2.29, -2.993, 2.291, -2.994, 1.711, -2.838, 1.71, -2.044, 2.289, -2.439, 2.29, -2.44, 1.71, -2.046, 1.709, 3.739, 1.287, 3.74, 1.44, 3.33, 1.441, 3.329, 1.288, 4.32, 1.438, 4.331, 5.002, 3.751, 5.003, 3.74, 1.44, 3.74, 1.44, 3.751, 5.003, 3.34, 5.005, 3.33, 1.441, 1.735, 4.851, 1.736, 5.003, 1.325, 5.005, 1.325, 4.852, 3.317, 4.849, 3.317, 5.002, 2.737, 5.003, 2.737, 4.851, 4.319, 1.285, 4.32, 1.438, 3.74, 1.44, 3.739, 1.287, 2.315, 4.849, 2.316, 5.002, 1.736, 5.003, 1.735, 4.851, -1.788, 2.289, -1.835, 2.289, -1.837, 1.709, -1.79, 1.709, -1.996, 2.289, -2.044, 2.289, -2.046, 1.709, -1.998, 1.709, -1.462, 2.289, -1.509, 2.289, -1.511, 1.709, -1.464, 1.709, 1.291, 1.299, 1.302, 4.862, 0.7223, 4.864, 0.7113, 1.3, 3.306, 1.285, 3.317, 4.849, 2.737, 4.851, 2.729, 1.287, 4.39, -4.002, 4.785, -4.003, 4.785, -3.851, 4.391, -3.849, 4.342, -4.002, 4.39, -4.002, 4.391, -3.849, 4.343, -3.849, 4.941, -4.004, 4.989, -4.004, 4.989, -3.851, 4.942, -3.851, 4.942, -3.851, 4.989, -3.851, 5.0, -0.2875, 4.953, -0.2874, 4.343, -3.849, 4.391, -3.849, 4.402, -0.2857, 4.354, -0.2856, -1.409, 1.879, -1.257, 1.879, -1.256, 2.289, -1.408, 2.289, -1.413, 1.709, -1.461, 1.713, -1.462, 1.299, -1.414, 1.299, 1.724, 1.287, 1.735, 4.851, 1.325, 4.852, 1.314, 1.288, -0.8598, 1.709, -1.254, 1.711, -1.256, 1.3, -0.861, 1.299, -1.79, 1.709, -1.837, 1.709, -1.839, 1.299, -1.791, 1.299, 0.7113, 1.3, 0.7223, 4.864, 0.3119, 4.865, 0.3009, 1.302, -2.443, 1.709, -2.838, 1.71, -2.839, 1.3, -2.445, 1.299, -1.464, 1.709, -1.511, 1.709, -1.512, 1.299, -1.465, 1.299, 2.737, 4.851, 2.737, 5.003, 2.327, 5.005, 2.327, 4.852, -1.998, 1.709, -2.046, 1.709, -2.047, 1.299, -1.999, 1.299, 2.729, 1.287, 2.737, 4.851, 2.327, 4.852, 2.316, 1.288, -0.7034, 1.709, -0.8598, 1.709, -0.861, 1.299, -0.7046, 1.299, 4.785, -3.851, 4.785, -4.003, 4.941, -4.004, 4.942, -3.851, -1.839, 1.709, -1.995, 1.709, -1.996, 1.299, -1.84, 1.299, -1.513, 1.455, -1.665, 1.455, -1.665, 1.299, -1.512, 1.299, 4.334, -1.48, 4.335, -1.085, 3.759, -1.084, 3.757, -1.478, 4.339, 0.2153, 4.342, 1.282, 3.766, 1.284, 3.763, 0.2171, 2.311, -0.2875, 2.316, 1.282, 1.739, 1.284, 1.734, -0.2858, 2.31, -0.44, 2.311, -0.2875, 1.734, -0.2858, 1.734, -0.4382, 0.2938, 1.299, 0.2971, 2.366, -0.2795, 2.367, -0.2828, 1.3, 2.299, -4.004, 2.31, -0.44, 1.734, -0.4382, 1.723, -4.002, 4.334, -1.636, 4.334, -1.48, 3.757, -1.478, 3.757, -1.635, 3.313, -4.004, 3.318, -2.434, 2.741, -2.432, 2.736, -4.002, 4.335, -1.038, 4.339, 0.2153, 3.763, 0.2171, 3.759, -1.036, 4.326, -4.004, 4.333, -1.684, 3.757, -1.682, 3.75, -4.002, 3.318, -2.434, 3.318, -2.281, 2.742, -2.28, 2.741, -2.432, -3.583, 1.3, -3.572, 3.62, -3.993, 3.622, -4.0, 1.302, 4.333, -1.684, 4.334, -1.636, 3.757, -1.635, 3.757, -1.682, 4.335, -1.085, 4.335, -1.038, 3.759, -1.036, 3.759, -1.084, 3.318, -2.281, 3.329, 1.282, 2.752, 1.284, 2.742, -2.28, 3.757, -1.682, 3.757, -1.635, 3.336, -1.633, 3.336, -1.681, 2.741, -2.432, 2.742, -2.28, 2.321, -2.278, 2.32, -2.431, 3.763, 0.2171, 3.766, 1.284, 3.345, 1.285, 3.342, 0.2184, 1.734, -0.4382, 1.734, -0.2858, 1.314, -0.2845, 1.313, -0.4369, 3.759, -1.036, 3.763, 0.2171, 3.342, 0.2184, 3.338, -1.035, -0.2828, 1.3, -0.2795, 2.367, -0.7001, 2.369, -0.7034, 1.302, 3.757, -1.635, 3.757, -1.478, 3.337, -1.477, 3.336, -1.633, -3.003, 1.299, -2.996, 3.619, -3.572, 3.62, -3.583, 1.3, 1.723, -4.002, 1.734, -0.4382, 1.313, -0.4369, 1.302, -4.001, 3.757, -1.478, 3.759, -1.084, 3.338, -1.082, 3.337, -1.477, 2.742, -2.28, 2.752, 1.284, 2.332, 1.285, 2.321, -2.278, 2.736, -4.002, 2.741, -2.432, 2.32, -2.431, 2.316, -4.001, 1.734, -0.2858, 1.739, 1.284, 1.318, 1.285, 1.314, -0.2845, 3.75, -4.002, 3.757, -1.682, 3.336, -1.681, 3.329, -4.001, 3.759, -1.084, 3.759, -1.036, 3.338, -1.035, 3.338, -1.082, 0.2971, 2.366, 0.3009, 3.619, -0.2757, 3.62, -0.2795, 2.367, -0.2795, 2.367, -0.2757, 3.62, -0.6963, 3.622, -0.7001, 2.369])
me_plane.materials.append(mat_material_001)
me_plane.use_remesh_preserve_volume = False
me_plane.use_remesh_preserve_attributes = False
me_plane.use_mirror_vertex_groups = False
me_plane.update()
me_plane_001 = bpy.data.meshes.new('Plane.001')
me_plane_001.from_pydata([(1.0, -1.0, 0.0), (-1.0, -1.0, 0.0), (1.0, 1.0, 0.0), (-1.0, 1.0, 0.0)], [], [(1, 3, 2, 0)])
me_plane_001.use_remesh_preserve_volume = False
me_plane_001.use_remesh_preserve_attributes = False
me_plane_001.use_mirror_vertex_groups = False
me_plane_001.update()

# ---- objects
ob_area = bpy.data.objects.new('Area', light_area_001)
ob_cylinder_003 = bpy.data.objects.new('Cylinder.003', me_cylinder_006)
ob_cylinder_002 = bpy.data.objects.new('Cylinder.002', me_cylinder_005)
ob_cylinder_001 = bpy.data.objects.new('Cylinder.001', me_cylinder_004)
ob_cylinder = bpy.data.objects.new('Cylinder', me_cylinder_003)
ob_cube_006 = bpy.data.objects.new('Cube.006', me_cube_008)
ob_cube_005 = bpy.data.objects.new('Cube.005', me_cube_007)
ob_cube_004 = bpy.data.objects.new('Cube.004', me_cube_006)
ob_cube_002 = bpy.data.objects.new('Cube.002', me_cube_005)
ob_cube_003 = bpy.data.objects.new('Cube.003', me_cube_004)
ob_cube = bpy.data.objects.new('Cube', me_cube_001)
ob_plane = bpy.data.objects.new('Plane', me_plane)
ob_lamp = bpy.data.objects.new('Lamp', light_lamp)
ob_camera = bpy.data.objects.new('Camera', cam_camera)
ob_plane_001 = bpy.data.objects.new('Plane.001', me_plane_001)

# ---- transforms, parenting, visibility, modifiers, constraints
ob_area.location = (-25.47, -14.15, 6.921)
ob_area.lineart.crease_threshold = 0.0
ob_cylinder_003.location = (-0.6646, -12.4, 6.553)
ob_cylinder_003.rotation_euler = (0.0, 1.571, 0.0)
ob_cylinder_003.scale = (0.355, 0.355, 12.6)
ob_cylinder_003.lineart.crease_threshold = 0.0
ob_cylinder_002.location = (-9.575, -4.768, 6.944)
ob_cylinder_002.rotation_euler = (-1.571, 1.571, 0.0)
ob_cylinder_002.scale = (1.0, 1.0, 0.3647)
ob_cylinder_002.lineart.crease_threshold = 0.0
ob_cylinder_001.location = (-4.474, -12.19, 6.944)
ob_cylinder_001.rotation_euler = (0.0, 1.571, 0.0)
ob_cylinder_001.scale = (1.0, 1.0, 0.3647)
ob_cylinder_001.lineart.crease_threshold = 0.0
ob_cylinder.location = (10.77, -12.19, 6.944)
ob_cylinder.rotation_euler = (0.0, 1.571, 0.0)
ob_cylinder.lineart.crease_threshold = 0.0
ob_cube_006.location = (-16.1, 9.094, 3.304)
ob_cube_006.rotation_euler = (1.571, 0.0, 0.0)
ob_cube_006.scale = (0.7389, 4.5, 0.6787)
ob_cube_006.lineart.crease_threshold = 0.0
ob_cube_005.location = (-16.1, -9.932, 3.304)
ob_cube_005.rotation_euler = (1.571, 0.0, 0.0)
ob_cube_005.scale = (0.7389, 4.5, 0.6787)
ob_cube_005.lineart.crease_threshold = 0.0
ob_cube_004.location = (-16.1, -0.7114, 3.304)
ob_cube_004.rotation_euler = (1.571, 0.0, 0.0)
ob_cube_004.scale = (0.7389, 4.5, 0.6787)
ob_cube_004.lineart.crease_threshold = 0.0
ob_cube_002.location = (-4.359, -0.7114, 7.462)
ob_cube_002.scale = (0.4707, 22.5, 0.3089)
ob_cube_002.lineart.crease_threshold = 0.0
ob_cube_003.location = (2.14, -0.7114, 7.462)
ob_cube_003.scale = (0.4707, 22.5, 0.3089)
ob_cube_003.lineart.crease_threshold = 0.0
ob_cube.location = (-16.1, -0.7114, 7.462)
ob_cube.scale = (0.7389, 22.5, 0.6787)
ob_cube.lineart.crease_threshold = 0.0
ob_plane.location = (0.0, 0.0, 0.0)
ob_plane.scale = (38.05, 20.0, 20.0)
ob_plane.lineart.crease_threshold = 0.0
ob_lamp.location = (2.063, -5.576, 3.788)
ob_lamp.rotation_euler = (0.6503, 0.05522, 1.866)
ob_lamp.lock_rotations_4d = False
ob_lamp.empty_display_type = 'ARROWS'
ob_lamp.color = (0.0, 0.0, 0.0, 0.0)
ob_lamp.lineart.crease_threshold = 0.0
ob_camera.location = (19.79, -19.94, 3.54)
ob_camera.rotation_euler = (1.563, -1.047e-05, 1.119)
ob_camera.scale = (1.0, 1.0, 1.0)
ob_camera.lock_rotations_4d = False
ob_camera.empty_display_type = 'ARROWS'
ob_camera.color = (0.0, 0.0, 0.0, 0.0)
ob_camera.display_type = 'WIRE'
ob_camera.lineart.crease_threshold = 0.0
ob_plane_001.location = (0.4086, 0.4526, 7.566)
ob_plane_001.scale = (41.62, 21.49, 17.47)
ob_plane_001.lineart.crease_threshold = 0.0

# ---- collection membership
col_collection_1.objects.link(ob_area)
col_collection_1.objects.link(ob_cylinder_003)
col_collection_1.objects.link(ob_cylinder_002)
col_collection_1.objects.link(ob_cylinder_001)
col_collection_1.objects.link(ob_cylinder)
col_collection_1.objects.link(ob_cube_006)
col_collection_1.objects.link(ob_cube_005)
col_collection_1.objects.link(ob_cube_004)
col_collection_1.objects.link(ob_cube_002)
col_collection_1.objects.link(ob_cube_003)
col_collection_1.objects.link(ob_cube)
col_collection_1.objects.link(ob_plane)
col_collection_1.objects.link(ob_lamp)
col_collection_1.objects.link(ob_camera)
col_collection_2.objects.link(ob_plane_001)

# ---- scene / render settings (as saved in the file)
scene.camera = ob_camera
scene.frame_start = 1; scene.frame_end = 250; scene.frame_set(21)
scene.render.engine = 'BLENDER_EEVEE_NEXT'
scene.render.image_settings.color_mode = 'RGB'
scene.render.image_settings.compression = 90
scene.render.resolution_percentage = 50
scene.render.dither_intensity = 0.0
scene.render.bake_margin = 2
scene.cycles.use_denoising = False
scene.cycles.samples = 10
scene.cycles.sampling_pattern = 'TABULATED_SOBOL'
scene.cycles.light_sampling_threshold = 0.0
scene.cycles.use_adaptive_sampling = False
scene.cycles.use_light_tree = False
scene.cycles.blur_glossy = 0.0
scene.cycles.volume_bounces = 1
scene.cycles.pixel_filter_type = 'GAUSSIAN'
scene.cycles.sample_clamp_indirect = 0.0
scene.view_settings.view_transform = 'Standard'
bpy.context.view_layer.update()
